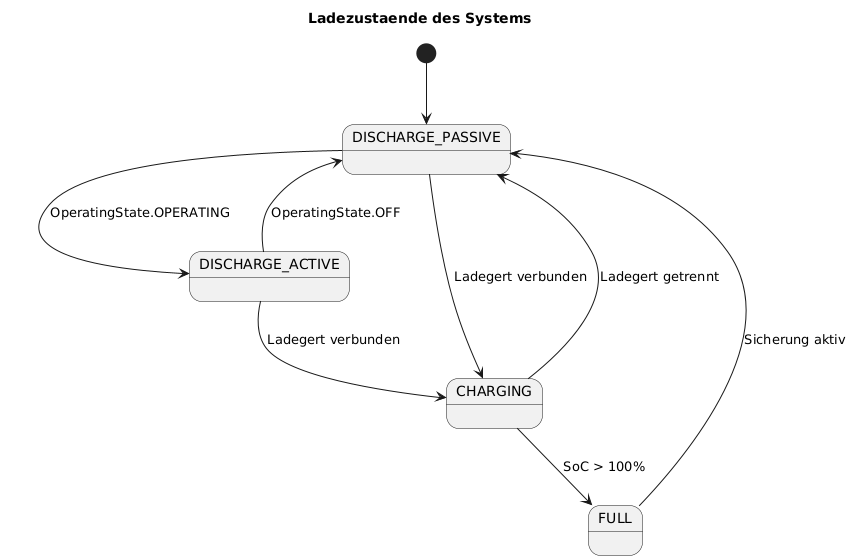

The diagram above was rendered by PlantUML. Its source (embedded in the PNG):
@startuml
title Ladezustaende des Systems

[*] --> DISCHARGE_PASSIVE

DISCHARGE_PASSIVE--> DISCHARGE_ACTIVE : OperatingState.OPERATING
DISCHARGE_ACTIVE --> DISCHARGE_PASSIVE: OperatingState.OFF

DISCHARGE_PASSIVE--> CHARGING : Ladegerät verbunden
DISCHARGE_ACTIVE --> CHARGING : Ladegerät verbunden

CHARGING --> DISCHARGE_PASSIVE : Ladegerät getrennt
CHARGING --> FULL : SoC > 100%
FULL --> DISCHARGE_PASSIVE : Sicherung aktiv
@enduml